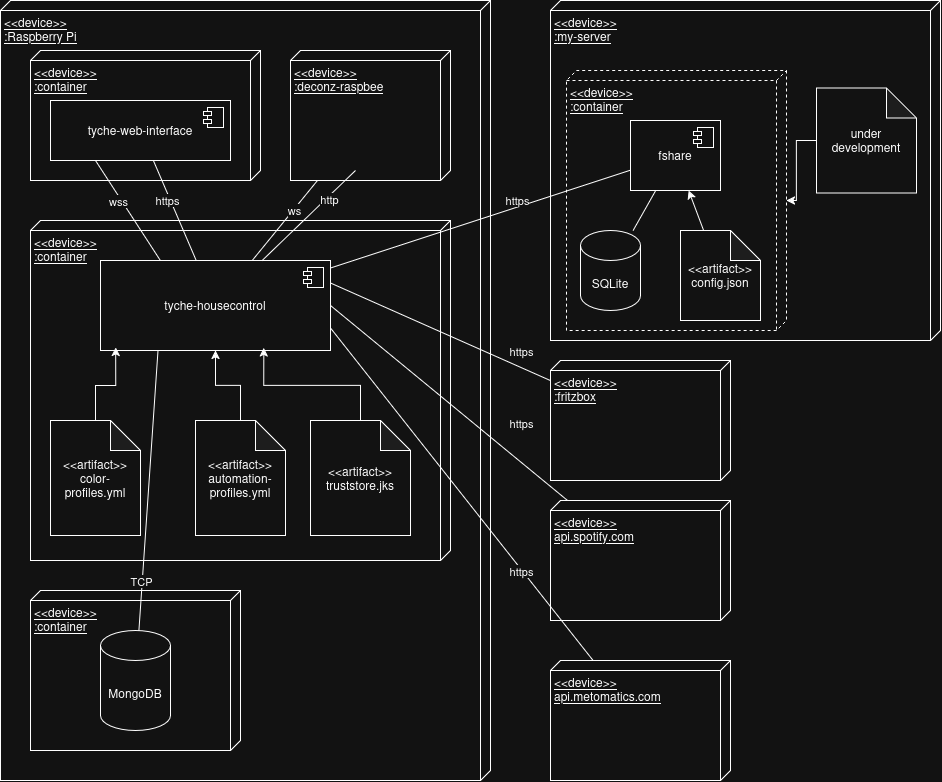

The diagram above was exported from draw.io. Its source (the exported page's mxGraphModel, read from the mxfile embedded in the PNG):
<mxGraphModel dx="2056" dy="2260" grid="1" gridSize="10" guides="1" tooltips="1" connect="1" arrows="1" fold="1" page="1" pageScale="1" pageWidth="827" pageHeight="1169" background="none" math="0" shadow="0">
  <root>
    <mxCell id="0" />
    <mxCell id="1" parent="0" />
    <mxCell id="ZI3dznUiYCo_x-_4kkXh-19" value="&amp;lt;&amp;lt;device&amp;gt;&amp;gt;&lt;br&gt;:my-server" style="verticalAlign=top;align=left;spacingTop=8;spacingLeft=2;spacingRight=12;shape=cube;size=10;direction=south;fontStyle=4;html=1;whiteSpace=wrap;" vertex="1" parent="1">
      <mxGeometry x="570" y="-40" width="390" height="340" as="geometry" />
    </mxCell>
    <mxCell id="ZI3dznUiYCo_x-_4kkXh-5" value="&amp;lt;&amp;lt;device&amp;gt;&amp;gt;&lt;br&gt;:Raspberry Pi" style="verticalAlign=top;align=left;spacingTop=8;spacingLeft=2;spacingRight=12;shape=cube;size=10;direction=south;fontStyle=4;html=1;whiteSpace=wrap;" vertex="1" parent="1">
      <mxGeometry x="20" y="-40" width="490" height="780" as="geometry" />
    </mxCell>
    <mxCell id="ZI3dznUiYCo_x-_4kkXh-7" value="&amp;lt;&amp;lt;device&amp;gt;&amp;gt;&lt;br&gt;:container" style="verticalAlign=top;align=left;spacingTop=8;spacingLeft=2;spacingRight=12;shape=cube;size=10;direction=south;fontStyle=4;html=1;whiteSpace=wrap;" vertex="1" parent="1">
      <mxGeometry x="50" y="180" width="420" height="340" as="geometry" />
    </mxCell>
    <mxCell id="ZI3dznUiYCo_x-_4kkXh-6" value="&lt;div&gt;&amp;lt;&amp;lt;device&amp;gt;&amp;gt;&lt;/div&gt;&lt;div&gt;:container&lt;/div&gt;" style="verticalAlign=top;align=left;spacingTop=8;spacingLeft=2;spacingRight=12;shape=cube;size=10;direction=south;fontStyle=4;html=1;whiteSpace=wrap;" vertex="1" parent="1">
      <mxGeometry x="50" y="550" width="210" height="160" as="geometry" />
    </mxCell>
    <mxCell id="ZI3dznUiYCo_x-_4kkXh-1" value="MongoDB" style="shape=cylinder3;whiteSpace=wrap;html=1;boundedLbl=1;backgroundOutline=1;size=15;movable=1;resizable=1;rotatable=1;deletable=1;editable=1;locked=0;connectable=1;" vertex="1" parent="1">
      <mxGeometry x="120" y="590" width="70" height="100" as="geometry" />
    </mxCell>
    <mxCell id="ZI3dznUiYCo_x-_4kkXh-2" value="&lt;div&gt;&amp;lt;&amp;lt;artifact&amp;gt;&amp;gt;&lt;br&gt;color-profiles.yml&lt;/div&gt;" style="shape=note;whiteSpace=wrap;html=1;backgroundOutline=1;darkOpacity=0.05;" vertex="1" parent="1">
      <mxGeometry x="70" y="380" width="90" height="115" as="geometry" />
    </mxCell>
    <mxCell id="ZI3dznUiYCo_x-_4kkXh-61" style="edgeStyle=orthogonalEdgeStyle;rounded=0;orthogonalLoop=1;jettySize=auto;html=1;" edge="1" parent="1" source="ZI3dznUiYCo_x-_4kkXh-3" target="ZI3dznUiYCo_x-_4kkXh-13">
      <mxGeometry relative="1" as="geometry" />
    </mxCell>
    <mxCell id="ZI3dznUiYCo_x-_4kkXh-3" value="&amp;lt;&amp;lt;artifact&amp;gt;&amp;gt;&lt;br&gt;automation-profiles.yml" style="shape=note;whiteSpace=wrap;html=1;backgroundOutline=1;darkOpacity=0.05;" vertex="1" parent="1">
      <mxGeometry x="215" y="380" width="90" height="115" as="geometry" />
    </mxCell>
    <mxCell id="ZI3dznUiYCo_x-_4kkXh-4" value="&amp;lt;&amp;lt;artifact&amp;gt;&amp;gt;&lt;br&gt;truststore.jks" style="shape=note;whiteSpace=wrap;html=1;backgroundOutline=1;darkOpacity=0.05;" vertex="1" parent="1">
      <mxGeometry x="330" y="380" width="100" height="115" as="geometry" />
    </mxCell>
    <mxCell id="ZI3dznUiYCo_x-_4kkXh-8" value="&lt;div&gt;&amp;lt;&amp;lt;device&amp;gt;&amp;gt;&lt;/div&gt;&lt;div&gt;:container&lt;/div&gt;" style="verticalAlign=top;align=left;spacingTop=8;spacingLeft=2;spacingRight=12;shape=cube;size=10;direction=south;fontStyle=4;html=1;whiteSpace=wrap;" vertex="1" parent="1">
      <mxGeometry x="50" y="10" width="230" height="130" as="geometry" />
    </mxCell>
    <mxCell id="ZI3dznUiYCo_x-_4kkXh-9" value="&amp;lt;&amp;lt;device&amp;gt;&amp;gt;&lt;br&gt;:container" style="verticalAlign=top;align=left;spacingTop=8;spacingLeft=2;spacingRight=12;shape=cube;size=10;direction=south;fontStyle=4;html=1;whiteSpace=wrap;dashed=1;" vertex="1" parent="1">
      <mxGeometry x="586" y="30" width="220" height="260" as="geometry" />
    </mxCell>
    <mxCell id="ZI3dznUiYCo_x-_4kkXh-12" value="" style="edgeStyle=orthogonalEdgeStyle;rounded=0;orthogonalLoop=1;jettySize=auto;html=1;" edge="1" parent="1" source="ZI3dznUiYCo_x-_4kkXh-11" target="ZI3dznUiYCo_x-_4kkXh-9">
      <mxGeometry relative="1" as="geometry" />
    </mxCell>
    <mxCell id="ZI3dznUiYCo_x-_4kkXh-11" value="under development" style="shape=note;whiteSpace=wrap;html=1;backgroundOutline=1;darkOpacity=0.05;" vertex="1" parent="1">
      <mxGeometry x="836" y="47.5" width="100" height="105" as="geometry" />
    </mxCell>
    <mxCell id="ZI3dznUiYCo_x-_4kkXh-13" value="tyche-housecontrol" style="html=1;dropTarget=0;whiteSpace=wrap;" vertex="1" parent="1">
      <mxGeometry x="120" y="220" width="230" height="90" as="geometry" />
    </mxCell>
    <mxCell id="ZI3dznUiYCo_x-_4kkXh-14" value="" style="shape=module;jettyWidth=8;jettyHeight=4;" vertex="1" parent="ZI3dznUiYCo_x-_4kkXh-13">
      <mxGeometry x="1" width="20" height="20" relative="1" as="geometry">
        <mxPoint x="-27" y="7" as="offset" />
      </mxGeometry>
    </mxCell>
    <mxCell id="ZI3dznUiYCo_x-_4kkXh-20" value="tyche-web-interface" style="html=1;dropTarget=0;whiteSpace=wrap;" vertex="1" parent="1">
      <mxGeometry x="70" y="60" width="180" height="60" as="geometry" />
    </mxCell>
    <mxCell id="ZI3dznUiYCo_x-_4kkXh-21" value="" style="shape=module;jettyWidth=8;jettyHeight=4;" vertex="1" parent="ZI3dznUiYCo_x-_4kkXh-20">
      <mxGeometry x="1" width="20" height="20" relative="1" as="geometry">
        <mxPoint x="-27" y="7" as="offset" />
      </mxGeometry>
    </mxCell>
    <mxCell id="ZI3dznUiYCo_x-_4kkXh-27" value="" style="endArrow=none;html=1;rounded=0;entryX=0.25;entryY=1;entryDx=0;entryDy=0;" edge="1" parent="1" source="ZI3dznUiYCo_x-_4kkXh-1" target="ZI3dznUiYCo_x-_4kkXh-13">
      <mxGeometry width="50" height="50" relative="1" as="geometry">
        <mxPoint x="770" y="430" as="sourcePoint" />
        <mxPoint x="820" y="380" as="targetPoint" />
      </mxGeometry>
    </mxCell>
    <mxCell id="ZI3dznUiYCo_x-_4kkXh-28" value="TCP" style="edgeLabel;html=1;align=center;verticalAlign=middle;resizable=0;points=[];" vertex="1" connectable="0" parent="ZI3dznUiYCo_x-_4kkXh-27">
      <mxGeometry x="0.1439" y="2" relative="1" as="geometry">
        <mxPoint x="-7" y="110" as="offset" />
      </mxGeometry>
    </mxCell>
    <mxCell id="ZI3dznUiYCo_x-_4kkXh-32" value="&amp;lt;&amp;lt;device&amp;gt;&amp;gt;&lt;br&gt;:fritzbox" style="verticalAlign=top;align=left;spacingTop=8;spacingLeft=2;spacingRight=12;shape=cube;size=10;direction=south;fontStyle=4;html=1;whiteSpace=wrap;" vertex="1" parent="1">
      <mxGeometry x="570" y="320" width="180" height="120" as="geometry" />
    </mxCell>
    <mxCell id="ZI3dznUiYCo_x-_4kkXh-33" value="" style="endArrow=none;html=1;rounded=0;exitX=1;exitY=0.25;exitDx=0;exitDy=0;" edge="1" parent="1" source="ZI3dznUiYCo_x-_4kkXh-13" target="ZI3dznUiYCo_x-_4kkXh-32">
      <mxGeometry width="50" height="50" relative="1" as="geometry">
        <mxPoint x="350" y="350" as="sourcePoint" />
        <mxPoint x="400" y="300" as="targetPoint" />
      </mxGeometry>
    </mxCell>
    <mxCell id="ZI3dznUiYCo_x-_4kkXh-46" value="https" style="edgeLabel;html=1;align=center;verticalAlign=middle;resizable=0;points=[];" vertex="1" connectable="0" parent="ZI3dznUiYCo_x-_4kkXh-33">
      <mxGeometry x="0.2277" y="1" relative="1" as="geometry">
        <mxPoint x="55" y="9" as="offset" />
      </mxGeometry>
    </mxCell>
    <mxCell id="ZI3dznUiYCo_x-_4kkXh-34" value="" style="endArrow=none;html=1;rounded=0;entryX=0.25;entryY=1;entryDx=0;entryDy=0;" edge="1" parent="1" target="ZI3dznUiYCo_x-_4kkXh-20">
      <mxGeometry width="50" height="50" relative="1" as="geometry">
        <mxPoint x="179.86000000000013" y="220" as="sourcePoint" />
        <mxPoint x="179.86000000000013" y="110" as="targetPoint" />
      </mxGeometry>
    </mxCell>
    <mxCell id="ZI3dznUiYCo_x-_4kkXh-35" value="wss" style="edgeLabel;html=1;align=center;verticalAlign=middle;resizable=0;points=[];" vertex="1" connectable="0" parent="ZI3dznUiYCo_x-_4kkXh-34">
      <mxGeometry x="0.3293" relative="1" as="geometry">
        <mxPoint y="6" as="offset" />
      </mxGeometry>
    </mxCell>
    <mxCell id="ZI3dznUiYCo_x-_4kkXh-36" value="" style="endArrow=none;html=1;rounded=0;" edge="1" parent="1" source="ZI3dznUiYCo_x-_4kkXh-13" target="ZI3dznUiYCo_x-_4kkXh-20">
      <mxGeometry width="50" height="50" relative="1" as="geometry">
        <mxPoint x="-50" y="340" as="sourcePoint" />
        <mxPoint y="290" as="targetPoint" />
      </mxGeometry>
    </mxCell>
    <mxCell id="ZI3dznUiYCo_x-_4kkXh-37" value="https" style="edgeLabel;html=1;align=center;verticalAlign=middle;resizable=0;points=[];" vertex="1" connectable="0" parent="ZI3dznUiYCo_x-_4kkXh-36">
      <mxGeometry x="0.3636" relative="1" as="geometry">
        <mxPoint y="7" as="offset" />
      </mxGeometry>
    </mxCell>
    <mxCell id="ZI3dznUiYCo_x-_4kkXh-38" value="&amp;lt;&amp;lt;device&amp;gt;&amp;gt;&lt;br&gt;:deconz-raspbee" style="verticalAlign=top;align=left;spacingTop=8;spacingLeft=2;spacingRight=12;shape=cube;size=10;direction=south;fontStyle=4;html=1;whiteSpace=wrap;" vertex="1" parent="1">
      <mxGeometry x="310" y="10" width="160" height="130" as="geometry" />
    </mxCell>
    <mxCell id="ZI3dznUiYCo_x-_4kkXh-39" value="" style="endArrow=none;html=1;rounded=0;" edge="1" parent="1" source="ZI3dznUiYCo_x-_4kkXh-13" target="ZI3dznUiYCo_x-_4kkXh-38">
      <mxGeometry width="50" height="50" relative="1" as="geometry">
        <mxPoint x="870" y="370" as="sourcePoint" />
        <mxPoint x="920" y="320" as="targetPoint" />
      </mxGeometry>
    </mxCell>
    <mxCell id="ZI3dznUiYCo_x-_4kkXh-40" value="ws" style="edgeLabel;html=1;align=center;verticalAlign=middle;resizable=0;points=[];" vertex="1" connectable="0" parent="ZI3dznUiYCo_x-_4kkXh-39">
      <mxGeometry x="0.2518" y="1" relative="1" as="geometry">
        <mxPoint x="1" as="offset" />
      </mxGeometry>
    </mxCell>
    <mxCell id="ZI3dznUiYCo_x-_4kkXh-41" value="" style="endArrow=none;html=1;rounded=0;entryX=0;entryY=0;entryDx=120;entryDy=95;entryPerimeter=0;" edge="1" parent="1" source="ZI3dznUiYCo_x-_4kkXh-13" target="ZI3dznUiYCo_x-_4kkXh-38">
      <mxGeometry width="50" height="50" relative="1" as="geometry">
        <mxPoint x="870" y="370" as="sourcePoint" />
        <mxPoint x="920" y="320" as="targetPoint" />
      </mxGeometry>
    </mxCell>
    <mxCell id="ZI3dznUiYCo_x-_4kkXh-42" value="http" style="edgeLabel;html=1;align=center;verticalAlign=middle;resizable=0;points=[];" vertex="1" connectable="0" parent="ZI3dznUiYCo_x-_4kkXh-41">
      <mxGeometry x="0.4105" y="-2" relative="1" as="geometry">
        <mxPoint as="offset" />
      </mxGeometry>
    </mxCell>
    <mxCell id="ZI3dznUiYCo_x-_4kkXh-43" value="&lt;div&gt;&amp;lt;&amp;lt;device&amp;gt;&amp;gt;&lt;/div&gt;&lt;div&gt;api.spotify.com&lt;/div&gt;" style="verticalAlign=top;align=left;spacingTop=8;spacingLeft=2;spacingRight=12;shape=cube;size=10;direction=south;fontStyle=4;html=1;whiteSpace=wrap;" vertex="1" parent="1">
      <mxGeometry x="570" y="460" width="180" height="120" as="geometry" />
    </mxCell>
    <mxCell id="ZI3dznUiYCo_x-_4kkXh-44" value="" style="endArrow=none;html=1;rounded=0;exitX=1;exitY=0.5;exitDx=0;exitDy=0;" edge="1" parent="1" source="ZI3dznUiYCo_x-_4kkXh-13" target="ZI3dznUiYCo_x-_4kkXh-43">
      <mxGeometry width="50" height="50" relative="1" as="geometry">
        <mxPoint x="870" y="370" as="sourcePoint" />
        <mxPoint x="920" y="320" as="targetPoint" />
      </mxGeometry>
    </mxCell>
    <mxCell id="ZI3dznUiYCo_x-_4kkXh-45" value="https" style="edgeLabel;html=1;align=center;verticalAlign=middle;resizable=0;points=[];" vertex="1" connectable="0" parent="ZI3dznUiYCo_x-_4kkXh-44">
      <mxGeometry x="-0.2677" y="-1" relative="1" as="geometry">
        <mxPoint x="104" y="45" as="offset" />
      </mxGeometry>
    </mxCell>
    <mxCell id="ZI3dznUiYCo_x-_4kkXh-47" value="" style="endArrow=none;html=1;rounded=0;" edge="1" parent="1" source="ZI3dznUiYCo_x-_4kkXh-13" target="ZI3dznUiYCo_x-_4kkXh-52">
      <mxGeometry width="50" height="50" relative="1" as="geometry">
        <mxPoint x="870" y="390" as="sourcePoint" />
        <mxPoint x="640" y="131.48351648351627" as="targetPoint" />
      </mxGeometry>
    </mxCell>
    <mxCell id="ZI3dznUiYCo_x-_4kkXh-48" value="https" style="edgeLabel;html=1;align=center;verticalAlign=middle;resizable=0;points=[];" vertex="1" connectable="0" parent="ZI3dznUiYCo_x-_4kkXh-47">
      <mxGeometry x="0.2918" y="-4" relative="1" as="geometry">
        <mxPoint x="-9" y="-9" as="offset" />
      </mxGeometry>
    </mxCell>
    <mxCell id="ZI3dznUiYCo_x-_4kkXh-49" value="&lt;div&gt;&amp;lt;&amp;lt;device&amp;gt;&amp;gt;&lt;/div&gt;&lt;div&gt;api.metomatics.com&lt;/div&gt;" style="verticalAlign=top;align=left;spacingTop=8;spacingLeft=2;spacingRight=12;shape=cube;size=10;direction=south;fontStyle=4;html=1;whiteSpace=wrap;" vertex="1" parent="1">
      <mxGeometry x="570" y="620" width="180" height="120" as="geometry" />
    </mxCell>
    <mxCell id="ZI3dznUiYCo_x-_4kkXh-50" value="" style="endArrow=none;html=1;rounded=0;entryX=1;entryY=0.75;entryDx=0;entryDy=0;" edge="1" parent="1" source="ZI3dznUiYCo_x-_4kkXh-49" target="ZI3dznUiYCo_x-_4kkXh-13">
      <mxGeometry width="50" height="50" relative="1" as="geometry">
        <mxPoint x="870" y="390" as="sourcePoint" />
        <mxPoint x="920" y="340" as="targetPoint" />
      </mxGeometry>
    </mxCell>
    <mxCell id="ZI3dznUiYCo_x-_4kkXh-51" value="https" style="edgeLabel;html=1;align=center;verticalAlign=middle;resizable=0;points=[];" vertex="1" connectable="0" parent="ZI3dznUiYCo_x-_4kkXh-50">
      <mxGeometry x="-0.4668" y="1" relative="1" as="geometry">
        <mxPoint x="-2" y="-2" as="offset" />
      </mxGeometry>
    </mxCell>
    <mxCell id="ZI3dznUiYCo_x-_4kkXh-52" value="fshare" style="html=1;dropTarget=0;whiteSpace=wrap;" vertex="1" parent="1">
      <mxGeometry x="650" y="80" width="90" height="70" as="geometry" />
    </mxCell>
    <mxCell id="ZI3dznUiYCo_x-_4kkXh-53" value="" style="shape=module;jettyWidth=8;jettyHeight=4;" vertex="1" parent="ZI3dznUiYCo_x-_4kkXh-52">
      <mxGeometry x="1" width="20" height="20" relative="1" as="geometry">
        <mxPoint x="-27" y="7" as="offset" />
      </mxGeometry>
    </mxCell>
    <mxCell id="ZI3dznUiYCo_x-_4kkXh-55" value="SQLite" style="shape=cylinder3;whiteSpace=wrap;html=1;boundedLbl=1;backgroundOutline=1;size=15;" vertex="1" parent="1">
      <mxGeometry x="600" y="190" width="60" height="80" as="geometry" />
    </mxCell>
    <mxCell id="ZI3dznUiYCo_x-_4kkXh-56" value="" style="endArrow=none;html=1;rounded=0;" edge="1" parent="1" source="ZI3dznUiYCo_x-_4kkXh-55" target="ZI3dznUiYCo_x-_4kkXh-52">
      <mxGeometry width="50" height="50" relative="1" as="geometry">
        <mxPoint x="770" y="330" as="sourcePoint" />
        <mxPoint x="820" y="280" as="targetPoint" />
      </mxGeometry>
    </mxCell>
    <mxCell id="ZI3dznUiYCo_x-_4kkXh-57" value="&amp;lt;&amp;lt;artifact&amp;gt;&amp;gt;&lt;br&gt;config.json" style="shape=note;whiteSpace=wrap;html=1;backgroundOutline=1;darkOpacity=0.05;" vertex="1" parent="1">
      <mxGeometry x="700" y="190" width="80" height="90" as="geometry" />
    </mxCell>
    <mxCell id="ZI3dznUiYCo_x-_4kkXh-60" style="edgeStyle=orthogonalEdgeStyle;rounded=0;orthogonalLoop=1;jettySize=auto;html=1;entryX=0.066;entryY=0.965;entryDx=0;entryDy=0;entryPerimeter=0;" edge="1" parent="1" source="ZI3dznUiYCo_x-_4kkXh-2" target="ZI3dznUiYCo_x-_4kkXh-13">
      <mxGeometry relative="1" as="geometry" />
    </mxCell>
    <mxCell id="ZI3dznUiYCo_x-_4kkXh-62" style="edgeStyle=orthogonalEdgeStyle;rounded=0;orthogonalLoop=1;jettySize=auto;html=1;entryX=0.71;entryY=0.972;entryDx=0;entryDy=0;entryPerimeter=0;" edge="1" parent="1" source="ZI3dznUiYCo_x-_4kkXh-4" target="ZI3dznUiYCo_x-_4kkXh-13">
      <mxGeometry relative="1" as="geometry" />
    </mxCell>
    <mxCell id="ZI3dznUiYCo_x-_4kkXh-63" value="" style="endArrow=classic;html=1;rounded=0;" edge="1" parent="1" source="ZI3dznUiYCo_x-_4kkXh-57" target="ZI3dznUiYCo_x-_4kkXh-52">
      <mxGeometry width="50" height="50" relative="1" as="geometry">
        <mxPoint x="730" y="270" as="sourcePoint" />
        <mxPoint x="780" y="220" as="targetPoint" />
      </mxGeometry>
    </mxCell>
  </root>
</mxGraphModel>